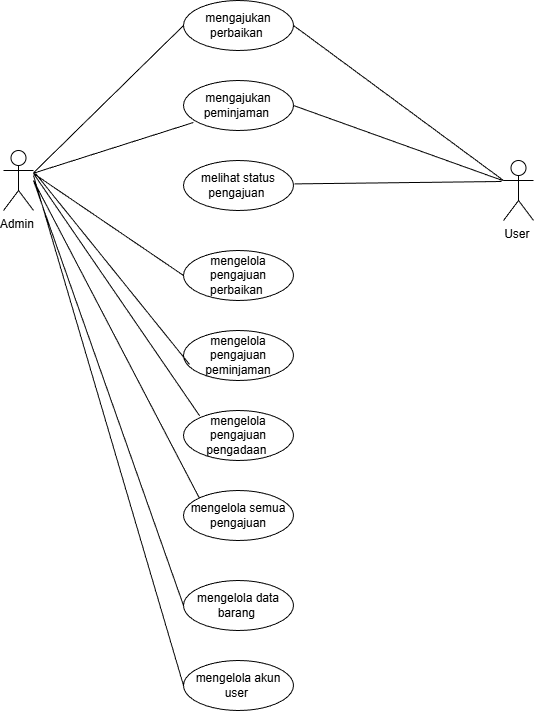

The diagram above was exported from draw.io. Its source (the exported page's mxGraphModel, read from the mxfile embedded in the PNG):
<mxGraphModel dx="1587" dy="676" grid="1" gridSize="10" guides="1" tooltips="1" connect="1" arrows="1" fold="1" page="1" pageScale="1" pageWidth="850" pageHeight="1100" math="0" shadow="0">
  <root>
    <mxCell id="0" />
    <mxCell id="1" parent="0" />
    <mxCell id="kLFtt7UYLNl9XnEStZs3-1" parent="1" style="shape=umlActor;verticalLabelPosition=bottom;verticalAlign=top;html=1;outlineConnect=0;" value="Admin&amp;nbsp;" vertex="1">
      <mxGeometry height="60" width="30" x="100" y="240" as="geometry" />
    </mxCell>
    <mxCell id="kLFtt7UYLNl9XnEStZs3-2" parent="1" style="shape=umlActor;verticalLabelPosition=bottom;verticalAlign=top;html=1;outlineConnect=0;" value="User&amp;nbsp;" vertex="1">
      <mxGeometry height="60" width="30" x="600" y="250" as="geometry" />
    </mxCell>
    <mxCell id="kLFtt7UYLNl9XnEStZs3-5" parent="1" style="ellipse;whiteSpace=wrap;html=1;" value="mengajukan perbaikan&amp;nbsp;" vertex="1">
      <mxGeometry height="50" width="110" x="280" y="90" as="geometry" />
    </mxCell>
    <mxCell id="kLFtt7UYLNl9XnEStZs3-7" parent="1" style="ellipse;whiteSpace=wrap;html=1;" value="mengajukan peminjaman&amp;nbsp;" vertex="1">
      <mxGeometry height="50" width="110" x="280" y="170" as="geometry" />
    </mxCell>
    <mxCell id="kLFtt7UYLNl9XnEStZs3-9" parent="1" style="ellipse;whiteSpace=wrap;html=1;" value="melihat status pengajuan&amp;nbsp;" vertex="1">
      <mxGeometry height="50" width="110" x="280" y="250" as="geometry" />
    </mxCell>
    <mxCell id="kLFtt7UYLNl9XnEStZs3-11" parent="1" style="ellipse;whiteSpace=wrap;html=1;" value="mengelola pengajuan peminjaman" vertex="1">
      <mxGeometry height="50" width="110" x="280" y="420" as="geometry" />
    </mxCell>
    <mxCell id="kLFtt7UYLNl9XnEStZs3-13" parent="1" style="ellipse;whiteSpace=wrap;html=1;" value="mengelola pengajuan perbaikan&amp;nbsp;" vertex="1">
      <mxGeometry height="50" width="110" x="280" y="340" as="geometry" />
    </mxCell>
    <mxCell id="kLFtt7UYLNl9XnEStZs3-16" parent="1" style="ellipse;whiteSpace=wrap;html=1;" value="mengelola pengajuan pengadaan&amp;nbsp;" vertex="1">
      <mxGeometry height="50" width="110" x="280" y="500" as="geometry" />
    </mxCell>
    <mxCell id="kLFtt7UYLNl9XnEStZs3-18" parent="1" style="ellipse;whiteSpace=wrap;html=1;" value="mengelola semua pengajuan" vertex="1">
      <mxGeometry height="50" width="110" x="280" y="580" as="geometry" />
    </mxCell>
    <mxCell id="kLFtt7UYLNl9XnEStZs3-20" parent="1" style="ellipse;whiteSpace=wrap;html=1;" value="mengelola data barang&amp;nbsp;" vertex="1">
      <mxGeometry height="50" width="110" x="280" y="670" as="geometry" />
    </mxCell>
    <mxCell id="kLFtt7UYLNl9XnEStZs3-22" parent="1" style="ellipse;whiteSpace=wrap;html=1;" value="mengelola akun user&amp;nbsp;" vertex="1">
      <mxGeometry height="50" width="110" x="280" y="750" as="geometry" />
    </mxCell>
    <mxCell id="kLFtt7UYLNl9XnEStZs3-32" edge="1" parent="1" source="kLFtt7UYLNl9XnEStZs3-5" style="endArrow=none;html=1;rounded=0;exitX=1;exitY=0.5;exitDx=0;exitDy=0;" value="">
      <mxGeometry height="50" relative="1" width="50" as="geometry">
        <mxPoint x="550" y="320" as="sourcePoint" />
        <mxPoint x="600" y="270" as="targetPoint" />
      </mxGeometry>
    </mxCell>
    <mxCell id="kLFtt7UYLNl9XnEStZs3-33" edge="1" parent="1" source="kLFtt7UYLNl9XnEStZs3-7" style="endArrow=none;html=1;rounded=0;exitX=1;exitY=0.5;exitDx=0;exitDy=0;" value="">
      <mxGeometry height="50" relative="1" width="50" as="geometry">
        <mxPoint x="549" y="320" as="sourcePoint" />
        <mxPoint x="599" y="270" as="targetPoint" />
      </mxGeometry>
    </mxCell>
    <mxCell id="kLFtt7UYLNl9XnEStZs3-34" edge="1" parent="1" style="endArrow=none;html=1;rounded=0;" value="">
      <mxGeometry height="50" relative="1" width="50" as="geometry">
        <mxPoint x="390.9841091320843" y="273.39908077451275" as="sourcePoint" />
        <mxPoint x="598" y="271" as="targetPoint" />
      </mxGeometry>
    </mxCell>
    <mxCell id="P1FrJaZeZsiM_tfukAng-2" edge="1" parent="1" style="endArrow=none;html=1;rounded=0;entryX=0;entryY=0.5;entryDx=0;entryDy=0;" target="kLFtt7UYLNl9XnEStZs3-5" value="">
      <mxGeometry height="50" relative="1" width="50" as="geometry">
        <mxPoint x="130" y="262.32" as="sourcePoint" />
        <mxPoint x="306.1091270347399" y="139.9976695296637" as="targetPoint" />
      </mxGeometry>
    </mxCell>
    <mxCell id="P1FrJaZeZsiM_tfukAng-3" edge="1" parent="1" style="endArrow=none;html=1;rounded=0;exitX=1;exitY=0.3333333333333333;exitDx=0;exitDy=0;exitPerimeter=0;" value="">
      <mxGeometry height="50" relative="1" width="50" as="geometry">
        <mxPoint x="130" y="262.7" as="sourcePoint" />
        <mxPoint x="289.8906162721737" y="212.00297532833525" as="targetPoint" />
      </mxGeometry>
    </mxCell>
    <mxCell id="P1FrJaZeZsiM_tfukAng-4" edge="1" parent="1" source="kLFtt7UYLNl9XnEStZs3-13" style="endArrow=none;html=1;rounded=0;exitX=0;exitY=0.5;exitDx=0;exitDy=0;" value="">
      <mxGeometry height="50" relative="1" width="50" as="geometry">
        <mxPoint x="80" y="313" as="sourcePoint" />
        <mxPoint x="130" y="263" as="targetPoint" />
      </mxGeometry>
    </mxCell>
    <mxCell id="P1FrJaZeZsiM_tfukAng-5" edge="1" parent="1" source="kLFtt7UYLNl9XnEStZs3-11" style="endArrow=none;html=1;rounded=0;exitX=0.055;exitY=0.68;exitDx=0;exitDy=0;exitPerimeter=0;" value="">
      <mxGeometry height="50" relative="1" width="50" as="geometry">
        <mxPoint x="82" y="313" as="sourcePoint" />
        <mxPoint x="132" y="263" as="targetPoint" />
      </mxGeometry>
    </mxCell>
    <mxCell id="P1FrJaZeZsiM_tfukAng-6" edge="1" parent="1" style="endArrow=none;html=1;rounded=0;exitX=0;exitY=0;exitDx=0;exitDy=0;" value="">
      <mxGeometry height="50" relative="1" width="50" as="geometry">
        <mxPoint x="296.1091270347399" y="505.3223304703363" as="sourcePoint" />
        <mxPoint x="130" y="263" as="targetPoint" />
      </mxGeometry>
    </mxCell>
    <mxCell id="P1FrJaZeZsiM_tfukAng-7" edge="1" parent="1" source="kLFtt7UYLNl9XnEStZs3-22" style="endArrow=none;html=1;rounded=0;exitX=0;exitY=0.5;exitDx=0;exitDy=0;" value="">
      <mxGeometry height="50" relative="1" width="50" as="geometry">
        <mxPoint x="269" y="770" as="sourcePoint" />
        <mxPoint x="130" y="265" as="targetPoint" />
      </mxGeometry>
    </mxCell>
    <mxCell id="P1FrJaZeZsiM_tfukAng-8" edge="1" parent="1" source="kLFtt7UYLNl9XnEStZs3-20" style="endArrow=none;html=1;rounded=0;exitX=0;exitY=0.5;exitDx=0;exitDy=0;entryX=0;entryY=0;entryDx=0;entryDy=0;" target="kLFtt7UYLNl9XnEStZs3-18" value="">
      <mxGeometry height="50" relative="1" width="50" as="geometry">
        <Array as="points">
          <mxPoint x="130" y="270" />
        </Array>
        <mxPoint x="330" y="570" as="sourcePoint" />
        <mxPoint x="380" y="520" as="targetPoint" />
      </mxGeometry>
    </mxCell>
  </root>
</mxGraphModel>